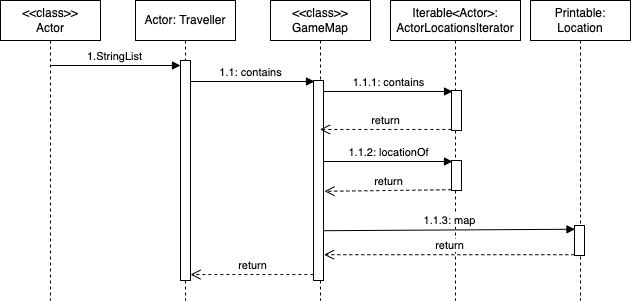

The diagram above was exported from draw.io. Its source (the exported page's mxGraphModel, read from the mxfile embedded in the PNG):
<mxGraphModel dx="1258" dy="741" grid="1" gridSize="10" guides="1" tooltips="1" connect="1" arrows="1" fold="1" page="1" pageScale="1" pageWidth="827" pageHeight="1169" math="0" shadow="0">
  <root>
    <mxCell id="0" />
    <mxCell id="1" parent="0" />
    <mxCell id="fxDfjlUpmeaEnqR_SKlK-1" value="1.1: contains" style="html=1;verticalAlign=bottom;endArrow=block;rounded=0;" parent="1" source="fxDfjlUpmeaEnqR_SKlK-2" edge="1">
      <mxGeometry width="80" relative="1" as="geometry">
        <mxPoint x="333" y="241" as="sourcePoint" />
        <mxPoint x="413" y="241" as="targetPoint" />
      </mxGeometry>
    </mxCell>
    <mxCell id="fxDfjlUpmeaEnqR_SKlK-2" value="Actor: Traveller" style="shape=umlLifeline;perimeter=lifelinePerimeter;whiteSpace=wrap;html=1;container=1;collapsible=0;recursiveResize=0;outlineConnect=0;" parent="1" vertex="1">
      <mxGeometry x="234" y="160" width="100" height="300" as="geometry" />
    </mxCell>
    <mxCell id="fxDfjlUpmeaEnqR_SKlK-3" value="" style="html=1;points=[];perimeter=orthogonalPerimeter;" parent="fxDfjlUpmeaEnqR_SKlK-2" vertex="1">
      <mxGeometry x="45" y="60" width="10" height="220" as="geometry" />
    </mxCell>
    <mxCell id="fxDfjlUpmeaEnqR_SKlK-4" value="&amp;lt;&amp;lt;class&amp;gt;&amp;gt;&lt;br&gt;GameMap" style="shape=umlLifeline;perimeter=lifelinePerimeter;whiteSpace=wrap;html=1;container=1;collapsible=0;recursiveResize=0;outlineConnect=0;" parent="1" vertex="1">
      <mxGeometry x="369" y="160" width="100" height="300" as="geometry" />
    </mxCell>
    <mxCell id="fxDfjlUpmeaEnqR_SKlK-5" value="" style="html=1;points=[];perimeter=orthogonalPerimeter;" parent="fxDfjlUpmeaEnqR_SKlK-4" vertex="1">
      <mxGeometry x="43" y="80" width="10" height="200" as="geometry" />
    </mxCell>
    <mxCell id="fxDfjlUpmeaEnqR_SKlK-16" value="return" style="html=1;verticalAlign=bottom;endArrow=open;dashed=1;endSize=8;rounded=0;exitX=-0.016;exitY=0.974;exitDx=0;exitDy=0;exitPerimeter=0;" parent="fxDfjlUpmeaEnqR_SKlK-4" edge="1">
      <mxGeometry relative="1" as="geometry">
        <mxPoint x="42.83999999999992" y="274.05999999999995" as="sourcePoint" />
        <mxPoint x="-80" y="274.05999999999995" as="targetPoint" />
      </mxGeometry>
    </mxCell>
    <mxCell id="fxDfjlUpmeaEnqR_SKlK-11" value="Iterable&amp;lt;Actor&amp;gt;:&lt;br&gt;ActorLocationsIterator" style="shape=umlLifeline;perimeter=lifelinePerimeter;whiteSpace=wrap;html=1;container=1;collapsible=0;recursiveResize=0;outlineConnect=0;" parent="1" vertex="1">
      <mxGeometry x="489" y="160" width="130" height="300" as="geometry" />
    </mxCell>
    <mxCell id="fxDfjlUpmeaEnqR_SKlK-23" value="1.1.1: contains" style="html=1;verticalAlign=bottom;endArrow=block;rounded=0;" parent="fxDfjlUpmeaEnqR_SKlK-11" edge="1">
      <mxGeometry width="80" relative="1" as="geometry">
        <mxPoint x="-67" y="91" as="sourcePoint" />
        <mxPoint x="62" y="91" as="targetPoint" />
      </mxGeometry>
    </mxCell>
    <mxCell id="fxDfjlUpmeaEnqR_SKlK-24" value="" style="html=1;points=[];perimeter=orthogonalPerimeter;" parent="fxDfjlUpmeaEnqR_SKlK-11" vertex="1">
      <mxGeometry x="61" y="90" width="10" height="40" as="geometry" />
    </mxCell>
    <mxCell id="fxDfjlUpmeaEnqR_SKlK-26" value="1.1.2: locationOf" style="html=1;verticalAlign=bottom;endArrow=block;rounded=0;" parent="fxDfjlUpmeaEnqR_SKlK-11" edge="1">
      <mxGeometry width="80" relative="1" as="geometry">
        <mxPoint x="-67" y="161" as="sourcePoint" />
        <mxPoint x="62" y="161" as="targetPoint" />
      </mxGeometry>
    </mxCell>
    <mxCell id="fxDfjlUpmeaEnqR_SKlK-27" value="" style="html=1;points=[];perimeter=orthogonalPerimeter;" parent="fxDfjlUpmeaEnqR_SKlK-11" vertex="1">
      <mxGeometry x="61" y="160" width="10" height="30" as="geometry" />
    </mxCell>
    <mxCell id="fxDfjlUpmeaEnqR_SKlK-14" value="&amp;lt;&amp;lt;class&amp;gt;&amp;gt;&lt;br&gt;Actor" style="shape=umlLifeline;perimeter=lifelinePerimeter;whiteSpace=wrap;html=1;container=1;collapsible=0;recursiveResize=0;outlineConnect=0;" parent="1" vertex="1">
      <mxGeometry x="99" y="160" width="100" height="300" as="geometry" />
    </mxCell>
    <mxCell id="fxDfjlUpmeaEnqR_SKlK-15" value="1.StringList" style="html=1;verticalAlign=bottom;endArrow=block;rounded=0;" parent="1" edge="1">
      <mxGeometry width="80" relative="1" as="geometry">
        <mxPoint x="148.4473684210525" y="225" as="sourcePoint" />
        <mxPoint x="279" y="225" as="targetPoint" />
        <Array as="points" />
      </mxGeometry>
    </mxCell>
    <mxCell id="fxDfjlUpmeaEnqR_SKlK-19" value="Printable: Location" style="shape=umlLifeline;perimeter=lifelinePerimeter;whiteSpace=wrap;html=1;container=1;collapsible=0;recursiveResize=0;outlineConnect=0;" parent="1" vertex="1">
      <mxGeometry x="629" y="160" width="100" height="300" as="geometry" />
    </mxCell>
    <mxCell id="fxDfjlUpmeaEnqR_SKlK-30" value="" style="html=1;points=[];perimeter=orthogonalPerimeter;" parent="fxDfjlUpmeaEnqR_SKlK-19" vertex="1">
      <mxGeometry x="44" y="225" width="10" height="30" as="geometry" />
    </mxCell>
    <mxCell id="fxDfjlUpmeaEnqR_SKlK-25" value="return" style="html=1;verticalAlign=bottom;endArrow=open;dashed=1;endSize=8;rounded=0;exitX=-0.016;exitY=0.974;exitDx=0;exitDy=0;exitPerimeter=0;" parent="1" source="fxDfjlUpmeaEnqR_SKlK-24" target="fxDfjlUpmeaEnqR_SKlK-4" edge="1">
      <mxGeometry relative="1" as="geometry">
        <mxPoint x="952" y="420" as="sourcePoint" />
        <mxPoint x="427" y="376.62" as="targetPoint" />
      </mxGeometry>
    </mxCell>
    <mxCell id="fxDfjlUpmeaEnqR_SKlK-28" value="return" style="html=1;verticalAlign=bottom;endArrow=open;dashed=1;endSize=8;rounded=0;exitX=-0.016;exitY=0.974;exitDx=0;exitDy=0;exitPerimeter=0;entryX=1.1;entryY=0.554;entryDx=0;entryDy=0;entryPerimeter=0;" parent="1" source="fxDfjlUpmeaEnqR_SKlK-27" target="fxDfjlUpmeaEnqR_SKlK-5" edge="1">
      <mxGeometry relative="1" as="geometry">
        <mxPoint x="952" y="490" as="sourcePoint" />
        <mxPoint x="422.5" y="368.76" as="targetPoint" />
      </mxGeometry>
    </mxCell>
    <mxCell id="fxDfjlUpmeaEnqR_SKlK-31" value="return" style="html=1;verticalAlign=bottom;endArrow=open;dashed=1;endSize=8;rounded=0;exitX=-0.016;exitY=0.974;exitDx=0;exitDy=0;exitPerimeter=0;entryX=1.05;entryY=0.871;entryDx=0;entryDy=0;entryPerimeter=0;" parent="1" source="fxDfjlUpmeaEnqR_SKlK-30" target="fxDfjlUpmeaEnqR_SKlK-5" edge="1">
      <mxGeometry relative="1" as="geometry">
        <mxPoint x="1076" y="520" as="sourcePoint" />
        <mxPoint x="429" y="389" as="targetPoint" />
      </mxGeometry>
    </mxCell>
    <mxCell id="fxDfjlUpmeaEnqR_SKlK-29" value="1.1.3: map" style="html=1;verticalAlign=bottom;endArrow=block;rounded=0;exitX=1.05;exitY=0.751;exitDx=0;exitDy=0;exitPerimeter=0;entryX=0.05;entryY=0.125;entryDx=0;entryDy=0;entryPerimeter=0;" parent="1" source="fxDfjlUpmeaEnqR_SKlK-5" target="fxDfjlUpmeaEnqR_SKlK-30" edge="1">
      <mxGeometry width="80" relative="1" as="geometry">
        <mxPoint x="539" y="364.75" as="sourcePoint" />
        <mxPoint x="659" y="366" as="targetPoint" />
      </mxGeometry>
    </mxCell>
  </root>
</mxGraphModel>